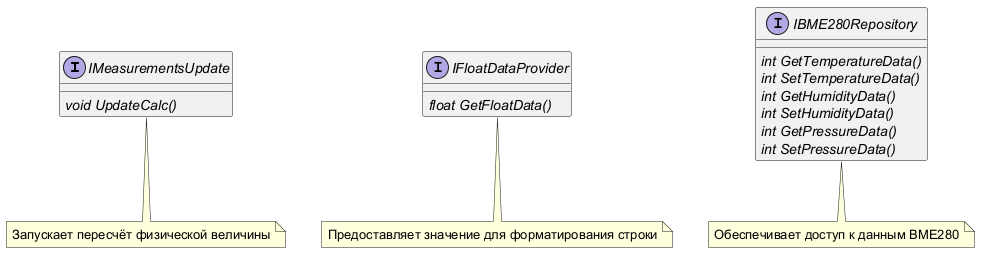

The diagram above was rendered by PlantUML. Its source (embedded in the PNG):
@startuml
interface IMeasurementsUpdate
{
    {abstract} void UpdateCalc()
}

interface IFloatDataProvider
{
    {abstract} float GetFloatData()
}

interface IBME280Repository
{
    {abstract} int GetTemperatureData()
    {abstract} int SetTemperatureData()
    {abstract} int GetHumidityData()
    {abstract} int SetHumidityData()
    {abstract} int GetPressureData()
    {abstract} int SetPressureData()
}

note bottom of IMeasurementsUpdate
  Запускает пересчёт физической величины
end note

note bottom of IFloatDataProvider
  Предоставляет значение для форматирования строки
end note

note bottom of IBME280Repository
  Обеспечивает доступ к данным BME280
end note
@enduml